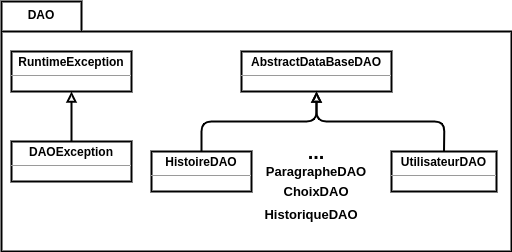

The diagram above was exported from draw.io. Its source (the exported page's mxGraphModel, read from the mxfile embedded in the PNG):
<mxGraphModel dx="807" dy="436" grid="1" gridSize="10" guides="1" tooltips="1" connect="1" arrows="1" fold="1" page="1" pageScale="1" pageWidth="850" pageHeight="1100" math="0" shadow="0">
  <root>
    <mxCell id="0" />
    <mxCell id="1" parent="0" />
    <mxCell id="QYBylbpu9hotICiyV6HN-2" value="" style="shape=folder;fontStyle=1;spacingTop=10;tabWidth=80;tabHeight=30;tabPosition=left;html=1;strokeWidth=2;" parent="1" vertex="1">
      <mxGeometry x="50" y="40" width="510" height="250" as="geometry" />
    </mxCell>
    <mxCell id="QYBylbpu9hotICiyV6HN-3" value="DAO" style="text;align=center;fontStyle=1;verticalAlign=middle;spacingLeft=3;spacingRight=3;strokeColor=none;rotatable=0;points=[[0,0.5],[1,0.5]];portConstraint=eastwest;" parent="1" vertex="1">
      <mxGeometry x="50" y="40" width="80" height="26" as="geometry" />
    </mxCell>
    <mxCell id="QYBylbpu9hotICiyV6HN-4" value="&lt;p style=&quot;margin: 0px ; margin-top: 4px ; text-align: center&quot;&gt;&lt;b&gt;RuntimeException&lt;/b&gt;&lt;/p&gt;&lt;hr size=&quot;1&quot;&gt;&lt;div style=&quot;height: 2px&quot;&gt;&lt;/div&gt;" style="verticalAlign=top;align=left;overflow=fill;fontSize=12;fontFamily=Helvetica;html=1;strokeWidth=2;" parent="1" vertex="1">
      <mxGeometry x="60" y="90" width="120" height="40" as="geometry" />
    </mxCell>
    <mxCell id="VeVezeLI_zPvsUp1aKZ_-2" value="&lt;p style=&quot;margin: 0px ; margin-top: 4px ; text-align: center&quot;&gt;&lt;b&gt;DAOException&lt;/b&gt;&lt;/p&gt;&lt;hr size=&quot;1&quot;&gt;&lt;div style=&quot;height: 2px&quot;&gt;&lt;/div&gt;" style="verticalAlign=top;align=left;overflow=fill;fontSize=12;fontFamily=Helvetica;html=1;strokeWidth=2;" parent="1" vertex="1">
      <mxGeometry x="60" y="180" width="120" height="40" as="geometry" />
    </mxCell>
    <mxCell id="VeVezeLI_zPvsUp1aKZ_-3" value="" style="endArrow=block;html=1;entryX=0.5;entryY=1;entryDx=0;entryDy=0;exitX=0.5;exitY=0;exitDx=0;exitDy=0;endFill=0;strokeWidth=2;" parent="1" source="VeVezeLI_zPvsUp1aKZ_-2" target="QYBylbpu9hotICiyV6HN-4" edge="1">
      <mxGeometry width="50" height="50" relative="1" as="geometry">
        <mxPoint x="310" y="180" as="sourcePoint" />
        <mxPoint x="360" y="130" as="targetPoint" />
      </mxGeometry>
    </mxCell>
    <mxCell id="VeVezeLI_zPvsUp1aKZ_-4" value="&lt;p style=&quot;margin: 0px ; margin-top: 4px ; text-align: center&quot;&gt;&lt;b&gt;AbstractDataBaseDAO&lt;/b&gt;&lt;/p&gt;&lt;hr size=&quot;1&quot;&gt;&lt;div style=&quot;height: 2px&quot;&gt;&lt;/div&gt;" style="verticalAlign=top;align=left;overflow=fill;fontSize=12;fontFamily=Helvetica;html=1;strokeWidth=2;" parent="1" vertex="1">
      <mxGeometry x="290" y="90" width="150" height="40" as="geometry" />
    </mxCell>
    <mxCell id="VeVezeLI_zPvsUp1aKZ_-5" value="&lt;p style=&quot;margin: 0px ; margin-top: 4px ; text-align: center&quot;&gt;&lt;b&gt;HistoireDAO&lt;/b&gt;&lt;/p&gt;&lt;hr size=&quot;1&quot;&gt;&lt;div style=&quot;height: 2px&quot;&gt;&lt;/div&gt;" style="verticalAlign=top;align=left;overflow=fill;fontSize=12;fontFamily=Helvetica;html=1;strokeWidth=2;" parent="1" vertex="1">
      <mxGeometry x="200" y="190" width="100" height="40" as="geometry" />
    </mxCell>
    <mxCell id="VeVezeLI_zPvsUp1aKZ_-6" value="" style="endArrow=block;html=1;entryX=0.5;entryY=1;entryDx=0;entryDy=0;exitX=0.5;exitY=0;exitDx=0;exitDy=0;endFill=0;strokeWidth=2;" parent="1" source="VeVezeLI_zPvsUp1aKZ_-5" target="VeVezeLI_zPvsUp1aKZ_-4" edge="1">
      <mxGeometry width="50" height="50" relative="1" as="geometry">
        <mxPoint x="540" y="180" as="sourcePoint" />
        <mxPoint x="590" y="130" as="targetPoint" />
        <Array as="points">
          <mxPoint x="250" y="160" />
          <mxPoint x="365" y="160" />
        </Array>
      </mxGeometry>
    </mxCell>
    <mxCell id="VeVezeLI_zPvsUp1aKZ_-7" value="&lt;p style=&quot;margin: 0px ; margin-top: 4px ; text-align: center&quot;&gt;&lt;b&gt;UtilisateurDAO&lt;/b&gt;&lt;/p&gt;&lt;hr size=&quot;1&quot;&gt;&lt;div style=&quot;height: 2px&quot;&gt;&lt;/div&gt;" style="verticalAlign=top;align=left;overflow=fill;fontSize=12;fontFamily=Helvetica;html=1;strokeWidth=2;" parent="1" vertex="1">
      <mxGeometry x="440" y="190" width="105" height="40" as="geometry" />
    </mxCell>
    <mxCell id="VeVezeLI_zPvsUp1aKZ_-8" value="" style="endArrow=block;html=1;entryX=0.5;entryY=1;entryDx=0;entryDy=0;exitX=0.5;exitY=0;exitDx=0;exitDy=0;endFill=0;strokeWidth=2;" parent="1" source="VeVezeLI_zPvsUp1aKZ_-7" target="VeVezeLI_zPvsUp1aKZ_-4" edge="1">
      <mxGeometry width="50" height="50" relative="1" as="geometry">
        <mxPoint x="270" y="200" as="sourcePoint" />
        <mxPoint x="375" y="140" as="targetPoint" />
        <Array as="points">
          <mxPoint x="493" y="160" />
          <mxPoint x="365" y="160" />
        </Array>
      </mxGeometry>
    </mxCell>
    <mxCell id="VeVezeLI_zPvsUp1aKZ_-10" value="&lt;b&gt;&lt;font style=&quot;font-size: 20px&quot;&gt;...&lt;/font&gt;&lt;/b&gt;" style="text;html=1;strokeColor=none;fillColor=none;align=center;verticalAlign=middle;whiteSpace=wrap;rounded=0;" parent="1" vertex="1">
      <mxGeometry x="345" y="180" width="40" height="20" as="geometry" />
    </mxCell>
    <mxCell id="VeVezeLI_zPvsUp1aKZ_-11" value="&lt;font style=&quot;font-size: 13px&quot;&gt;&lt;b&gt;ParagrapheDAO&lt;/b&gt;&lt;/font&gt;" style="text;html=1;strokeColor=none;fillColor=none;align=center;verticalAlign=middle;whiteSpace=wrap;rounded=0;" parent="1" vertex="1">
      <mxGeometry x="345" y="200" width="40" height="20" as="geometry" />
    </mxCell>
    <mxCell id="VeVezeLI_zPvsUp1aKZ_-12" value="&lt;font style=&quot;font-size: 13px&quot;&gt;&lt;b&gt;ChoixDAO&lt;/b&gt;&lt;/font&gt;" style="text;html=1;strokeColor=none;fillColor=none;align=center;verticalAlign=middle;whiteSpace=wrap;rounded=0;" parent="1" vertex="1">
      <mxGeometry x="345" y="220" width="40" height="20" as="geometry" />
    </mxCell>
    <mxCell id="XIPMKihph4TLfVkIPkFG-1" value="&lt;font style=&quot;font-size: 13px&quot;&gt;&lt;b&gt;HistoriqueDAO&lt;br&gt;&lt;br&gt;&lt;/b&gt;&lt;/font&gt;" style="text;html=1;strokeColor=none;fillColor=none;align=center;verticalAlign=middle;whiteSpace=wrap;rounded=0;" vertex="1" parent="1">
      <mxGeometry x="340" y="250" width="40" height="20" as="geometry" />
    </mxCell>
  </root>
</mxGraphModel>